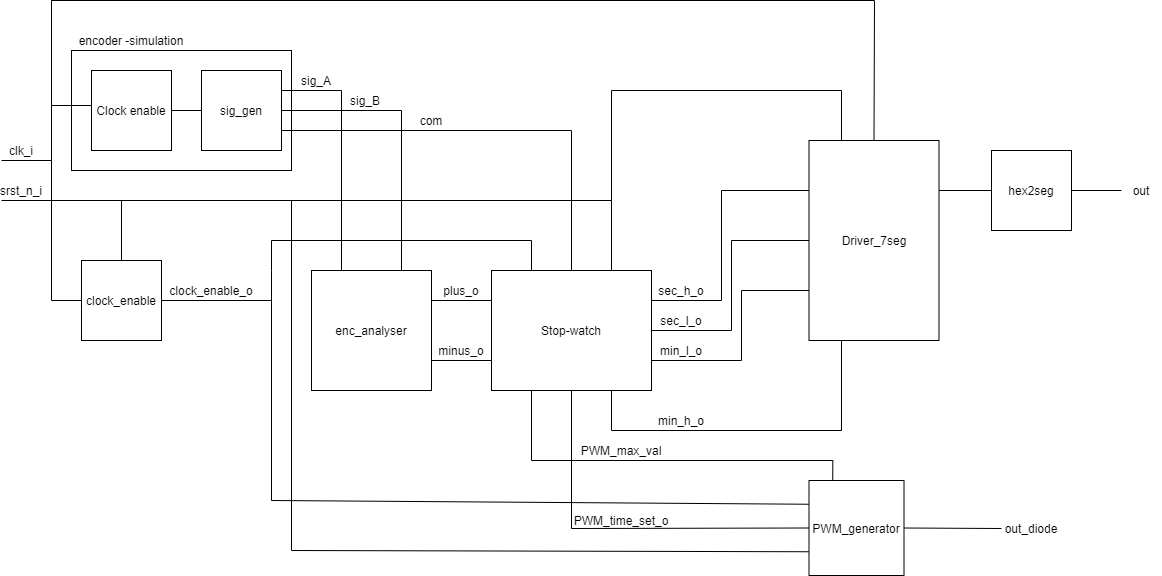

The diagram above was exported from draw.io. Its source (the exported page's mxGraphModel, read from the mxfile embedded in the PNG):
<mxGraphModel dx="868" dy="471" grid="1" gridSize="10" guides="1" tooltips="1" connect="1" arrows="1" fold="1" page="1" pageScale="1" pageWidth="1169" pageHeight="827" math="0" shadow="0">
  <root>
    <mxCell id="0" />
    <mxCell id="1" parent="0" />
    <mxCell id="ll7sLWdHuJfrbP5lYkcG-4" value="" style="rounded=0;whiteSpace=wrap;html=1;" parent="1" vertex="1">
      <mxGeometry x="80" y="80" width="220" height="120" as="geometry" />
    </mxCell>
    <mxCell id="ll7sLWdHuJfrbP5lYkcG-5" value="" style="whiteSpace=wrap;html=1;aspect=fixed;" parent="1" vertex="1">
      <mxGeometry x="100" y="100" width="80" height="80" as="geometry" />
    </mxCell>
    <mxCell id="ll7sLWdHuJfrbP5lYkcG-6" value="Clock enable" style="text;html=1;strokeColor=none;fillColor=none;align=center;verticalAlign=middle;whiteSpace=wrap;rounded=0;" parent="1" vertex="1">
      <mxGeometry x="100" y="130" width="80" height="20" as="geometry" />
    </mxCell>
    <mxCell id="ll7sLWdHuJfrbP5lYkcG-21" style="edgeStyle=none;rounded=0;orthogonalLoop=1;jettySize=auto;html=1;exitX=1;exitY=0.25;exitDx=0;exitDy=0;entryX=0.25;entryY=0;entryDx=0;entryDy=0;endArrow=none;endFill=0;" parent="1" source="ll7sLWdHuJfrbP5lYkcG-7" target="ll7sLWdHuJfrbP5lYkcG-14" edge="1">
      <mxGeometry relative="1" as="geometry">
        <Array as="points">
          <mxPoint x="350" y="120" />
        </Array>
      </mxGeometry>
    </mxCell>
    <mxCell id="ll7sLWdHuJfrbP5lYkcG-23" style="edgeStyle=none;rounded=0;orthogonalLoop=1;jettySize=auto;html=1;exitX=1;exitY=0.5;exitDx=0;exitDy=0;entryX=0.75;entryY=0;entryDx=0;entryDy=0;endArrow=none;endFill=0;" parent="1" source="ll7sLWdHuJfrbP5lYkcG-7" target="ll7sLWdHuJfrbP5lYkcG-14" edge="1">
      <mxGeometry relative="1" as="geometry">
        <Array as="points">
          <mxPoint x="410" y="140" />
        </Array>
      </mxGeometry>
    </mxCell>
    <mxCell id="ll7sLWdHuJfrbP5lYkcG-27" style="edgeStyle=none;rounded=0;orthogonalLoop=1;jettySize=auto;html=1;exitX=1;exitY=0.75;exitDx=0;exitDy=0;entryX=0.5;entryY=0;entryDx=0;entryDy=0;endArrow=none;endFill=0;" parent="1" source="ll7sLWdHuJfrbP5lYkcG-7" target="ll7sLWdHuJfrbP5lYkcG-17" edge="1">
      <mxGeometry relative="1" as="geometry">
        <Array as="points">
          <mxPoint x="580" y="160" />
        </Array>
      </mxGeometry>
    </mxCell>
    <mxCell id="ll7sLWdHuJfrbP5lYkcG-7" value="" style="whiteSpace=wrap;html=1;aspect=fixed;" parent="1" vertex="1">
      <mxGeometry x="210" y="100" width="80" height="80" as="geometry" />
    </mxCell>
    <mxCell id="ll7sLWdHuJfrbP5lYkcG-8" value="sig_gen" style="text;html=1;strokeColor=none;fillColor=none;align=center;verticalAlign=middle;whiteSpace=wrap;rounded=0;" parent="1" vertex="1">
      <mxGeometry x="230" y="130" width="40" height="20" as="geometry" />
    </mxCell>
    <mxCell id="ll7sLWdHuJfrbP5lYkcG-12" value="" style="endArrow=none;html=1;exitX=1;exitY=0.5;exitDx=0;exitDy=0;entryX=0;entryY=0.5;entryDx=0;entryDy=0;" parent="1" source="ll7sLWdHuJfrbP5lYkcG-6" target="ll7sLWdHuJfrbP5lYkcG-7" edge="1">
      <mxGeometry width="50" height="50" relative="1" as="geometry">
        <mxPoint x="330" y="270" as="sourcePoint" />
        <mxPoint x="380" y="220" as="targetPoint" />
      </mxGeometry>
    </mxCell>
    <mxCell id="ll7sLWdHuJfrbP5lYkcG-30" style="edgeStyle=none;rounded=0;orthogonalLoop=1;jettySize=auto;html=1;exitX=1;exitY=0.25;exitDx=0;exitDy=0;entryX=0;entryY=0.25;entryDx=0;entryDy=0;endArrow=none;endFill=0;" parent="1" source="ll7sLWdHuJfrbP5lYkcG-14" target="ll7sLWdHuJfrbP5lYkcG-17" edge="1">
      <mxGeometry relative="1" as="geometry" />
    </mxCell>
    <mxCell id="ll7sLWdHuJfrbP5lYkcG-31" style="edgeStyle=none;rounded=0;orthogonalLoop=1;jettySize=auto;html=1;exitX=1;exitY=0.75;exitDx=0;exitDy=0;entryX=0;entryY=0.75;entryDx=0;entryDy=0;endArrow=none;endFill=0;" parent="1" source="ll7sLWdHuJfrbP5lYkcG-14" target="ll7sLWdHuJfrbP5lYkcG-17" edge="1">
      <mxGeometry relative="1" as="geometry" />
    </mxCell>
    <mxCell id="ll7sLWdHuJfrbP5lYkcG-14" value="" style="whiteSpace=wrap;html=1;aspect=fixed;" parent="1" vertex="1">
      <mxGeometry x="320" y="300" width="120" height="120" as="geometry" />
    </mxCell>
    <mxCell id="ll7sLWdHuJfrbP5lYkcG-15" value="enc_analyser" style="text;html=1;strokeColor=none;fillColor=none;align=center;verticalAlign=middle;whiteSpace=wrap;rounded=0;" parent="1" vertex="1">
      <mxGeometry x="360" y="350" width="40" height="20" as="geometry" />
    </mxCell>
    <mxCell id="ll7sLWdHuJfrbP5lYkcG-39" style="edgeStyle=none;rounded=0;orthogonalLoop=1;jettySize=auto;html=1;exitX=0.75;exitY=0;exitDx=0;exitDy=0;endArrow=none;endFill=0;" parent="1" source="ll7sLWdHuJfrbP5lYkcG-17" edge="1">
      <mxGeometry relative="1" as="geometry">
        <mxPoint x="10" y="230" as="targetPoint" />
        <Array as="points">
          <mxPoint x="620" y="230" />
        </Array>
      </mxGeometry>
    </mxCell>
    <mxCell id="ll7sLWdHuJfrbP5lYkcG-52" style="edgeStyle=none;rounded=0;orthogonalLoop=1;jettySize=auto;html=1;exitX=1;exitY=0.25;exitDx=0;exitDy=0;entryX=0;entryY=0.25;entryDx=0;entryDy=0;endArrow=none;endFill=0;" parent="1" source="ll7sLWdHuJfrbP5lYkcG-17" target="ll7sLWdHuJfrbP5lYkcG-42" edge="1">
      <mxGeometry relative="1" as="geometry">
        <Array as="points">
          <mxPoint x="730" y="330" />
          <mxPoint x="730" y="220" />
        </Array>
      </mxGeometry>
    </mxCell>
    <mxCell id="ll7sLWdHuJfrbP5lYkcG-53" style="edgeStyle=none;rounded=0;orthogonalLoop=1;jettySize=auto;html=1;exitX=1;exitY=0.5;exitDx=0;exitDy=0;entryX=0;entryY=0.5;entryDx=0;entryDy=0;endArrow=none;endFill=0;" parent="1" source="ll7sLWdHuJfrbP5lYkcG-17" target="ll7sLWdHuJfrbP5lYkcG-42" edge="1">
      <mxGeometry relative="1" as="geometry">
        <Array as="points">
          <mxPoint x="740" y="360" />
          <mxPoint x="740" y="270" />
        </Array>
      </mxGeometry>
    </mxCell>
    <mxCell id="ll7sLWdHuJfrbP5lYkcG-54" style="edgeStyle=none;rounded=0;orthogonalLoop=1;jettySize=auto;html=1;exitX=1;exitY=0.75;exitDx=0;exitDy=0;entryX=0;entryY=0.75;entryDx=0;entryDy=0;endArrow=none;endFill=0;" parent="1" source="ll7sLWdHuJfrbP5lYkcG-17" target="ll7sLWdHuJfrbP5lYkcG-42" edge="1">
      <mxGeometry relative="1" as="geometry">
        <Array as="points">
          <mxPoint x="750" y="390" />
          <mxPoint x="750" y="320" />
        </Array>
      </mxGeometry>
    </mxCell>
    <mxCell id="ll7sLWdHuJfrbP5lYkcG-55" style="edgeStyle=none;rounded=0;orthogonalLoop=1;jettySize=auto;html=1;exitX=0.75;exitY=1;exitDx=0;exitDy=0;entryX=0.25;entryY=1;entryDx=0;entryDy=0;endArrow=none;endFill=0;" parent="1" source="ll7sLWdHuJfrbP5lYkcG-17" target="ll7sLWdHuJfrbP5lYkcG-42" edge="1">
      <mxGeometry relative="1" as="geometry">
        <Array as="points">
          <mxPoint x="620" y="460" />
          <mxPoint x="850" y="460" />
        </Array>
      </mxGeometry>
    </mxCell>
    <mxCell id="ll7sLWdHuJfrbP5lYkcG-56" style="edgeStyle=none;rounded=0;orthogonalLoop=1;jettySize=auto;html=1;exitX=0.5;exitY=1;exitDx=0;exitDy=0;entryX=0;entryY=0.5;entryDx=0;entryDy=0;endArrow=none;endFill=0;" parent="1" source="ll7sLWdHuJfrbP5lYkcG-17" target="ll7sLWdHuJfrbP5lYkcG-47" edge="1">
      <mxGeometry relative="1" as="geometry">
        <Array as="points">
          <mxPoint x="580" y="558" />
        </Array>
      </mxGeometry>
    </mxCell>
    <mxCell id="fqV7fOu9PqnXomRG1yun-2" style="edgeStyle=orthogonalEdgeStyle;rounded=0;orthogonalLoop=1;jettySize=auto;html=1;exitX=0.25;exitY=1;exitDx=0;exitDy=0;entryX=0.25;entryY=0;entryDx=0;entryDy=0;endArrow=none;endFill=0;" edge="1" parent="1" source="ll7sLWdHuJfrbP5lYkcG-17" target="ll7sLWdHuJfrbP5lYkcG-47">
      <mxGeometry relative="1" as="geometry">
        <Array as="points">
          <mxPoint x="540" y="490" />
          <mxPoint x="841" y="490" />
        </Array>
      </mxGeometry>
    </mxCell>
    <mxCell id="ll7sLWdHuJfrbP5lYkcG-17" value="" style="rounded=0;whiteSpace=wrap;html=1;" parent="1" vertex="1">
      <mxGeometry x="500" y="300" width="160" height="120" as="geometry" />
    </mxCell>
    <mxCell id="ll7sLWdHuJfrbP5lYkcG-18" value="Stop-watch" style="text;html=1;strokeColor=none;fillColor=none;align=center;verticalAlign=middle;whiteSpace=wrap;rounded=0;" parent="1" vertex="1">
      <mxGeometry x="545" y="350" width="70" height="20" as="geometry" />
    </mxCell>
    <mxCell id="ll7sLWdHuJfrbP5lYkcG-19" value="encoder -simulation" style="text;html=1;strokeColor=none;fillColor=none;align=center;verticalAlign=middle;whiteSpace=wrap;rounded=0;" parent="1" vertex="1">
      <mxGeometry x="80" y="60" width="120" height="20" as="geometry" />
    </mxCell>
    <mxCell id="ll7sLWdHuJfrbP5lYkcG-22" value="sig_A" style="text;html=1;strokeColor=none;fillColor=none;align=center;verticalAlign=middle;whiteSpace=wrap;rounded=0;" parent="1" vertex="1">
      <mxGeometry x="305" y="100" width="40" height="20" as="geometry" />
    </mxCell>
    <mxCell id="ll7sLWdHuJfrbP5lYkcG-24" value="sig_B" style="text;html=1;strokeColor=none;fillColor=none;align=center;verticalAlign=middle;whiteSpace=wrap;rounded=0;" parent="1" vertex="1">
      <mxGeometry x="354" y="120" width="40" height="20" as="geometry" />
    </mxCell>
    <mxCell id="ll7sLWdHuJfrbP5lYkcG-28" value="com" style="text;html=1;strokeColor=none;fillColor=none;align=center;verticalAlign=middle;whiteSpace=wrap;rounded=0;" parent="1" vertex="1">
      <mxGeometry x="420" y="140" width="40" height="20" as="geometry" />
    </mxCell>
    <mxCell id="ll7sLWdHuJfrbP5lYkcG-32" value="plus_o" style="text;html=1;strokeColor=none;fillColor=none;align=center;verticalAlign=middle;whiteSpace=wrap;rounded=0;" parent="1" vertex="1">
      <mxGeometry x="450" y="310" width="40" height="20" as="geometry" />
    </mxCell>
    <mxCell id="ll7sLWdHuJfrbP5lYkcG-33" value="minus_o" style="text;html=1;strokeColor=none;fillColor=none;align=center;verticalAlign=middle;whiteSpace=wrap;rounded=0;" parent="1" vertex="1">
      <mxGeometry x="450" y="370" width="40" height="20" as="geometry" />
    </mxCell>
    <mxCell id="ll7sLWdHuJfrbP5lYkcG-36" value="" style="endArrow=none;html=1;" parent="1" edge="1">
      <mxGeometry width="50" height="50" relative="1" as="geometry">
        <mxPoint x="10" y="190" as="sourcePoint" />
        <mxPoint x="60" y="190" as="targetPoint" />
      </mxGeometry>
    </mxCell>
    <mxCell id="ll7sLWdHuJfrbP5lYkcG-37" value="clk_i" style="text;html=1;strokeColor=none;fillColor=none;align=center;verticalAlign=middle;whiteSpace=wrap;rounded=0;" parent="1" vertex="1">
      <mxGeometry x="10" y="170" width="40" height="20" as="geometry" />
    </mxCell>
    <mxCell id="ll7sLWdHuJfrbP5lYkcG-40" value="srst_n_i" style="text;html=1;strokeColor=none;fillColor=none;align=center;verticalAlign=middle;whiteSpace=wrap;rounded=0;" parent="1" vertex="1">
      <mxGeometry x="10" y="210" width="40" height="20" as="geometry" />
    </mxCell>
    <mxCell id="ll7sLWdHuJfrbP5lYkcG-71" style="edgeStyle=none;rounded=0;orthogonalLoop=1;jettySize=auto;html=1;exitX=1;exitY=0.25;exitDx=0;exitDy=0;entryX=0;entryY=0.5;entryDx=0;entryDy=0;endArrow=none;endFill=0;" parent="1" source="ll7sLWdHuJfrbP5lYkcG-42" target="ll7sLWdHuJfrbP5lYkcG-70" edge="1">
      <mxGeometry relative="1" as="geometry" />
    </mxCell>
    <mxCell id="ll7sLWdHuJfrbP5lYkcG-80" style="edgeStyle=none;rounded=0;orthogonalLoop=1;jettySize=auto;html=1;exitX=0.25;exitY=0;exitDx=0;exitDy=0;endArrow=none;endFill=0;" parent="1" source="ll7sLWdHuJfrbP5lYkcG-42" edge="1">
      <mxGeometry relative="1" as="geometry">
        <mxPoint x="620" y="230" as="targetPoint" />
        <Array as="points">
          <mxPoint x="850" y="120" />
          <mxPoint x="620" y="120" />
        </Array>
      </mxGeometry>
    </mxCell>
    <mxCell id="ll7sLWdHuJfrbP5lYkcG-91" style="edgeStyle=none;rounded=0;orthogonalLoop=1;jettySize=auto;html=1;exitX=0.5;exitY=0;exitDx=0;exitDy=0;endArrow=none;endFill=0;" parent="1" source="ll7sLWdHuJfrbP5lYkcG-42" edge="1">
      <mxGeometry relative="1" as="geometry">
        <mxPoint x="60" y="30" as="targetPoint" />
        <Array as="points">
          <mxPoint x="883" y="30" />
        </Array>
      </mxGeometry>
    </mxCell>
    <mxCell id="ll7sLWdHuJfrbP5lYkcG-42" value="" style="rounded=0;whiteSpace=wrap;html=1;" parent="1" vertex="1">
      <mxGeometry x="817.5" y="170" width="130" height="200" as="geometry" />
    </mxCell>
    <mxCell id="ll7sLWdHuJfrbP5lYkcG-43" value="Driver_7seg" style="text;html=1;strokeColor=none;fillColor=none;align=center;verticalAlign=middle;whiteSpace=wrap;rounded=0;" parent="1" vertex="1">
      <mxGeometry x="862.5" y="260" width="40" height="20" as="geometry" />
    </mxCell>
    <mxCell id="ll7sLWdHuJfrbP5lYkcG-79" style="edgeStyle=none;rounded=0;orthogonalLoop=1;jettySize=auto;html=1;exitX=1;exitY=0.5;exitDx=0;exitDy=0;endArrow=none;endFill=0;" parent="1" source="ll7sLWdHuJfrbP5lYkcG-47" edge="1">
      <mxGeometry relative="1" as="geometry">
        <mxPoint x="1010" y="558" as="targetPoint" />
      </mxGeometry>
    </mxCell>
    <mxCell id="ll7sLWdHuJfrbP5lYkcG-94" style="edgeStyle=none;rounded=0;orthogonalLoop=1;jettySize=auto;html=1;exitX=0;exitY=0.25;exitDx=0;exitDy=0;endArrow=none;endFill=0;" parent="1" source="ll7sLWdHuJfrbP5lYkcG-47" edge="1">
      <mxGeometry relative="1" as="geometry">
        <mxPoint x="280" y="530" as="targetPoint" />
      </mxGeometry>
    </mxCell>
    <mxCell id="ll7sLWdHuJfrbP5lYkcG-95" style="edgeStyle=none;rounded=0;orthogonalLoop=1;jettySize=auto;html=1;exitX=0;exitY=0.75;exitDx=0;exitDy=0;endArrow=none;endFill=0;" parent="1" source="ll7sLWdHuJfrbP5lYkcG-47" edge="1">
      <mxGeometry relative="1" as="geometry">
        <mxPoint x="300" y="580" as="targetPoint" />
      </mxGeometry>
    </mxCell>
    <mxCell id="ll7sLWdHuJfrbP5lYkcG-47" value="" style="whiteSpace=wrap;html=1;aspect=fixed;" parent="1" vertex="1">
      <mxGeometry x="817.5" y="510" width="95" height="95" as="geometry" />
    </mxCell>
    <mxCell id="ll7sLWdHuJfrbP5lYkcG-48" value="PWM_generator" style="text;html=1;strokeColor=none;fillColor=none;align=center;verticalAlign=middle;whiteSpace=wrap;rounded=0;" parent="1" vertex="1">
      <mxGeometry x="845" y="547.5" width="40" height="20" as="geometry" />
    </mxCell>
    <mxCell id="ll7sLWdHuJfrbP5lYkcG-57" value="sec_h_o" style="text;html=1;strokeColor=none;fillColor=none;align=center;verticalAlign=middle;whiteSpace=wrap;rounded=0;" parent="1" vertex="1">
      <mxGeometry x="670" y="310" width="40" height="20" as="geometry" />
    </mxCell>
    <mxCell id="ll7sLWdHuJfrbP5lYkcG-58" value="sec_l_o" style="text;html=1;strokeColor=none;fillColor=none;align=center;verticalAlign=middle;whiteSpace=wrap;rounded=0;" parent="1" vertex="1">
      <mxGeometry x="670" y="340" width="40" height="20" as="geometry" />
    </mxCell>
    <mxCell id="ll7sLWdHuJfrbP5lYkcG-60" value="min_l_o" style="text;html=1;strokeColor=none;fillColor=none;align=center;verticalAlign=middle;whiteSpace=wrap;rounded=0;" parent="1" vertex="1">
      <mxGeometry x="670" y="370" width="40" height="20" as="geometry" />
    </mxCell>
    <mxCell id="ll7sLWdHuJfrbP5lYkcG-63" value="min_h_o" style="text;html=1;strokeColor=none;fillColor=none;align=center;verticalAlign=middle;whiteSpace=wrap;rounded=0;" parent="1" vertex="1">
      <mxGeometry x="670" y="440" width="40" height="20" as="geometry" />
    </mxCell>
    <mxCell id="ll7sLWdHuJfrbP5lYkcG-64" value="PWM_time_set_o" style="text;html=1;strokeColor=none;fillColor=none;align=center;verticalAlign=middle;whiteSpace=wrap;rounded=0;" parent="1" vertex="1">
      <mxGeometry x="610" y="540" width="40" height="20" as="geometry" />
    </mxCell>
    <mxCell id="ll7sLWdHuJfrbP5lYkcG-65" style="edgeStyle=none;rounded=0;orthogonalLoop=1;jettySize=auto;html=1;exitX=0.75;exitY=0;exitDx=0;exitDy=0;endArrow=none;endFill=0;" parent="1" source="ll7sLWdHuJfrbP5lYkcG-64" target="ll7sLWdHuJfrbP5lYkcG-64" edge="1">
      <mxGeometry relative="1" as="geometry" />
    </mxCell>
    <mxCell id="ll7sLWdHuJfrbP5lYkcG-66" style="edgeStyle=none;rounded=0;orthogonalLoop=1;jettySize=auto;html=1;exitX=0;exitY=0.25;exitDx=0;exitDy=0;endArrow=none;endFill=0;" parent="1" source="ll7sLWdHuJfrbP5lYkcG-64" target="ll7sLWdHuJfrbP5lYkcG-64" edge="1">
      <mxGeometry relative="1" as="geometry" />
    </mxCell>
    <mxCell id="ll7sLWdHuJfrbP5lYkcG-73" style="edgeStyle=none;rounded=0;orthogonalLoop=1;jettySize=auto;html=1;exitX=1;exitY=0.5;exitDx=0;exitDy=0;endArrow=none;endFill=0;" parent="1" source="ll7sLWdHuJfrbP5lYkcG-70" target="ll7sLWdHuJfrbP5lYkcG-74" edge="1">
      <mxGeometry relative="1" as="geometry">
        <mxPoint x="1150" y="220" as="targetPoint" />
      </mxGeometry>
    </mxCell>
    <mxCell id="ll7sLWdHuJfrbP5lYkcG-70" value="" style="whiteSpace=wrap;html=1;aspect=fixed;" parent="1" vertex="1">
      <mxGeometry x="1000" y="180" width="80" height="80" as="geometry" />
    </mxCell>
    <mxCell id="ll7sLWdHuJfrbP5lYkcG-72" value="hex2seg" style="text;html=1;strokeColor=none;fillColor=none;align=center;verticalAlign=middle;whiteSpace=wrap;rounded=0;" parent="1" vertex="1">
      <mxGeometry x="1020" y="210" width="40" height="20" as="geometry" />
    </mxCell>
    <mxCell id="ll7sLWdHuJfrbP5lYkcG-74" value="out" style="text;html=1;strokeColor=none;fillColor=none;align=center;verticalAlign=middle;whiteSpace=wrap;rounded=0;" parent="1" vertex="1">
      <mxGeometry x="1130" y="210" width="40" height="20" as="geometry" />
    </mxCell>
    <mxCell id="ll7sLWdHuJfrbP5lYkcG-76" value="out_diode" style="text;html=1;strokeColor=none;fillColor=none;align=center;verticalAlign=middle;whiteSpace=wrap;rounded=0;" parent="1" vertex="1">
      <mxGeometry x="1020" y="547.5" width="40" height="20" as="geometry" />
    </mxCell>
    <mxCell id="ll7sLWdHuJfrbP5lYkcG-84" style="edgeStyle=none;rounded=0;orthogonalLoop=1;jettySize=auto;html=1;exitX=0;exitY=0.5;exitDx=0;exitDy=0;entryX=0;entryY=0.25;entryDx=0;entryDy=0;endArrow=none;endFill=0;" parent="1" source="ll7sLWdHuJfrbP5lYkcG-81" target="ll7sLWdHuJfrbP5lYkcG-6" edge="1">
      <mxGeometry relative="1" as="geometry">
        <Array as="points">
          <mxPoint x="60" y="330" />
          <mxPoint x="60" y="30" />
          <mxPoint x="60" y="135" />
        </Array>
      </mxGeometry>
    </mxCell>
    <mxCell id="ll7sLWdHuJfrbP5lYkcG-85" style="edgeStyle=none;rounded=0;orthogonalLoop=1;jettySize=auto;html=1;exitX=1;exitY=0.5;exitDx=0;exitDy=0;entryX=0.25;entryY=0;entryDx=0;entryDy=0;endArrow=none;endFill=0;" parent="1" source="ll7sLWdHuJfrbP5lYkcG-81" target="ll7sLWdHuJfrbP5lYkcG-17" edge="1">
      <mxGeometry relative="1" as="geometry">
        <Array as="points">
          <mxPoint x="280" y="330" />
          <mxPoint x="280" y="300" />
          <mxPoint x="280" y="270" />
          <mxPoint x="540" y="270" />
        </Array>
      </mxGeometry>
    </mxCell>
    <mxCell id="ll7sLWdHuJfrbP5lYkcG-90" style="edgeStyle=none;rounded=0;orthogonalLoop=1;jettySize=auto;html=1;exitX=0.5;exitY=0;exitDx=0;exitDy=0;endArrow=none;endFill=0;" parent="1" source="ll7sLWdHuJfrbP5lYkcG-81" edge="1">
      <mxGeometry relative="1" as="geometry">
        <mxPoint x="130" y="230" as="targetPoint" />
      </mxGeometry>
    </mxCell>
    <mxCell id="ll7sLWdHuJfrbP5lYkcG-81" value="" style="whiteSpace=wrap;html=1;aspect=fixed;" parent="1" vertex="1">
      <mxGeometry x="90" y="290" width="80" height="80" as="geometry" />
    </mxCell>
    <mxCell id="ll7sLWdHuJfrbP5lYkcG-82" value="clock_enable" style="text;html=1;strokeColor=none;fillColor=none;align=center;verticalAlign=middle;whiteSpace=wrap;rounded=0;" parent="1" vertex="1">
      <mxGeometry x="110" y="320" width="40" height="20" as="geometry" />
    </mxCell>
    <mxCell id="ll7sLWdHuJfrbP5lYkcG-86" value="clock_enable_o" style="text;html=1;strokeColor=none;fillColor=none;align=center;verticalAlign=middle;whiteSpace=wrap;rounded=0;" parent="1" vertex="1">
      <mxGeometry x="200" y="310" width="40" height="20" as="geometry" />
    </mxCell>
    <mxCell id="ll7sLWdHuJfrbP5lYkcG-96" value="" style="endArrow=none;html=1;" parent="1" edge="1">
      <mxGeometry width="50" height="50" relative="1" as="geometry">
        <mxPoint x="300" y="580" as="sourcePoint" />
        <mxPoint x="300" y="230" as="targetPoint" />
      </mxGeometry>
    </mxCell>
    <mxCell id="fqV7fOu9PqnXomRG1yun-1" value="" style="endArrow=none;html=1;" edge="1" parent="1">
      <mxGeometry width="50" height="50" relative="1" as="geometry">
        <mxPoint x="280" y="530" as="sourcePoint" />
        <mxPoint x="280" y="330" as="targetPoint" />
      </mxGeometry>
    </mxCell>
    <mxCell id="fqV7fOu9PqnXomRG1yun-3" value="PWM_max_val" style="text;html=1;strokeColor=none;fillColor=none;align=center;verticalAlign=middle;whiteSpace=wrap;rounded=0;" vertex="1" parent="1">
      <mxGeometry x="610" y="470" width="40" height="20" as="geometry" />
    </mxCell>
  </root>
</mxGraphModel>